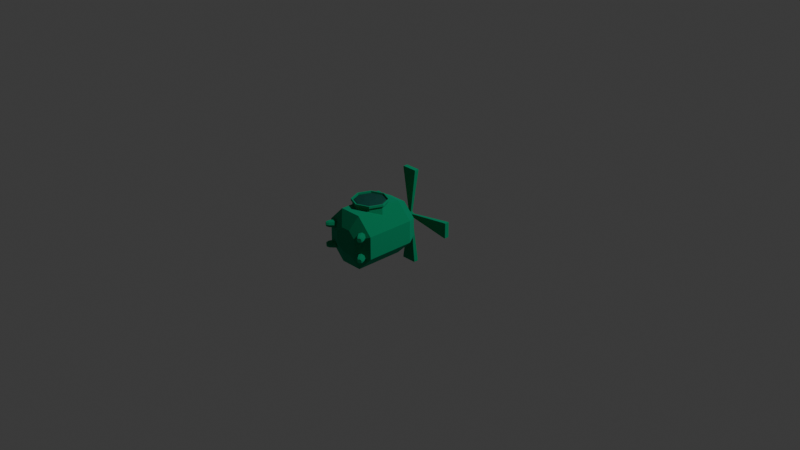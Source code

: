# Source: Insect1.blend  (saved by Blender 4.3.34; exported with 4.5.12 LTS)
import bpy
from mathutils import Matrix  # noqa: F401  (used for matrix-valued properties, if any)

bpy.ops.wm.read_factory_settings(use_empty=True)
scene = bpy.context.scene
scene.name = 'Scene'

# ---- collections
col_collection = bpy.data.collections.new('Collection'); scene.collection.children.link(col_collection)

# ---- materials (node trees are filled in below, after node groups)
mat_material_002 = bpy.data.materials.new('Material.002')
mat_material_003 = bpy.data.materials.new('Material.003')

# ---- material node trees
mat_material_002.use_nodes = True; mat_material_002.node_tree.nodes.clear()
_N = mat_material_002.node_tree.nodes; _L = mat_material_002.node_tree.links
n0 = _N.new('ShaderNodeBsdfPrincipled'); n0.name = 'Principled BSDF'; n0.location = (10, 300)
n0.inputs[0].default_value = (0.01318, 0.5475, 0.3043, 1.0)
n0.inputs[1].default_value = 1.0
n0.inputs[2].default_value = 1.0
n0.inputs[13].default_value = 0.0
n1 = _N.new('ShaderNodeOutputMaterial'); n1.name = 'Material Output'; n1.location = (300, 300)
_L.new(n0.outputs[0], n1.inputs[0])
n1.is_active_output = True
mat_material_003.use_nodes = True; mat_material_003.node_tree.nodes.clear()
_N = mat_material_003.node_tree.nodes; _L = mat_material_003.node_tree.links
n0 = _N.new('ShaderNodeBsdfPrincipled'); n0.name = 'Principled BSDF'; n0.location = (10, 300)
n0.inputs[0].default_value = (0.0, 0.07208, 0.05489, 1.0)
n1 = _N.new('ShaderNodeOutputMaterial'); n1.name = 'Material Output'; n1.location = (300, 300)
_L.new(n0.outputs[0], n1.inputs[0])
n1.is_active_output = True

# ---- world
world_world = bpy.data.worlds.new('World'); scene.world = world_world
world_world.use_nodes = True; world_world.node_tree.nodes.clear()
_N = world_world.node_tree.nodes; _L = world_world.node_tree.links
n0 = _N.new('ShaderNodeOutputWorld'); n0.name = 'World Output'; n0.location = (300, 300)
n1 = _N.new('ShaderNodeBackground'); n1.name = 'Background'; n1.location = (10, 300)
n1.inputs[0].default_value = (0.05088, 0.05088, 0.05088, 1.0)
_L.new(n1.outputs[0], n0.inputs[0])
n0.is_active_output = True
world_world.color = (0.05088, 0.05088, 0.05088)
world_world.sun_shadow_jitter_overblur = 0.0

# ---- cameras
cam_camera = bpy.data.cameras.new('Camera')
cam_camera.clip_end = 100.0
cam_camera.ortho_scale = 7.314

# ---- lights
light_light = bpy.data.lights.new('Light', 'POINT')
light_light.energy = 1000.0
light_light.shadow_soft_size = 0.1

# ---- meshes
me_cylinder = bpy.data.meshes.new('Cylinder')
me_cylinder.from_pydata([(-0.3827, 0.9239, -0.6631), (-0.3827, 0.9239, 1.0), (0.3827, 0.9239, -0.6631), (0.3827, 0.9239, 1.0), (0.9239, 0.3827, -0.6631), (0.9239, 0.3827, 1.0), (0.9239, -0.3827, -0.6631), (0.9239, -0.3827, 1.0), (0.3827, -0.9239, -0.6631), (0.3827, -0.9239, 1.0), (-0.3827, -0.9239, -0.6631), (-0.3827, -0.9239, 1.0), (-0.9239, -0.3827, -0.6631), (-0.9239, -0.3827, 1.0), (-0.9239, 0.3827, -0.6631), (-0.9239, 0.3827, 1.0), (-0.3827, 0.9239, -0.2298), (-0.3827, 0.9239, 0.5666), (0.3827, 0.9239, 0.5666), (0.3827, 0.9239, -0.2298), (0.9239, 0.3827, 0.5666), (0.9239, 0.3827, -0.2298), (0.9239, -0.3827, 0.5666), (0.9239, -0.3827, -0.2298), (0.3827, -0.9239, 0.5666), (0.3827, -0.9239, -0.2298), (-0.3827, -0.9239, 0.5666), (-0.3827, -0.9239, -0.2298), (-0.9239, -0.3827, 0.5666), (-0.9239, -0.3827, -0.2298), (-0.9239, 0.3827, 0.5666), (-0.9239, 0.3827, -0.2298), (0.312, 0.7533, 1.339), (-0.312, 0.7533, 1.339), (0.7533, 0.312, 1.339), (0.7533, -0.312, 1.339), (0.312, -0.7533, 1.339), (-0.312, -0.7533, 1.339), (-0.7533, -0.312, 1.339), (-0.7533, 0.312, 1.339), (-0.1713, 0.4136, -0.8709), (0.1713, 0.4136, -0.8709), (0.4136, 0.1713, -0.8709), (0.4136, -0.1713, -0.8709), (0.1713, -0.4136, -0.8709), (-0.1713, -0.4136, -0.8709), (-0.4136, -0.1713, -0.8709), (-0.4136, 0.1713, -0.8709), (0.05745, 0.1387, 1.513), (-0.05745, 0.1387, 1.513), (0.1387, 0.05745, 1.513), (0.1387, -0.05745, 1.513), (0.05745, -0.1387, 1.513), (-0.05745, -0.1387, 1.513), (-0.1387, -0.05745, 1.513), (-0.1387, 0.05745, 1.513), (-9.256e-08, -1.116, 0.729), (0.3964, -1.116, 0.5648), (-9.256e-08, -0.6561, 0.729), (-9.256e-08, -1.044, 0.729), (0.3964, -0.6561, 0.5648), (0.3964, -1.044, 0.5648), (0.5606, -0.6561, 0.1684), (0.5606, -1.044, 0.1684), (0.3964, -0.6561, -0.228), (0.3964, -1.044, -0.228), (-9.256e-08, -0.6561, -0.3921), (-9.256e-08, -1.044, -0.3921), (-0.3964, -0.6561, -0.228), (-0.3964, -1.044, -0.228), (-0.5606, -0.6561, 0.1684), (-0.5606, -1.044, 0.1684), (-0.3964, -0.6561, 0.5648), (-0.3964, -1.044, 0.5648), (0.5606, -1.116, 0.1684), (0.3964, -1.116, -0.228), (-9.256e-08, -1.116, -0.3921), (-0.3964, -1.116, -0.228), (-0.5606, -1.116, 0.1684), (-0.3964, -1.116, 0.5648), (-0.4278, -1.116, -0.2593), (-0.4278, -1.044, -0.2593), (-9.347e-08, -1.116, -0.4365), (-9.347e-08, -1.044, -0.4365), (-9.347e-08, -1.116, 0.7734), (-0.4278, -1.116, 0.5962), (-0.605, -1.116, 0.1684), (0.4278, -1.044, 0.5962), (-9.347e-08, -1.044, 0.7734), (-0.4278, -1.044, 0.5962), (0.605, -1.044, 0.1684), (-0.605, -1.044, 0.1684), (0.4278, -1.044, -0.2593), (0.4278, -1.116, -0.2593), (0.605, -1.116, 0.1684), (0.4278, -1.116, 0.5962), (0.7828, -0.2686, -0.9946), (0.5815, -0.2431, -0.6813), (0.8273, -0.2904, -0.9664), (0.6412, -0.2724, -0.6434), (0.8457, -0.3431, -0.9547), (0.6659, -0.3431, -0.6277), (0.8273, -0.3958, -0.9664), (0.6412, -0.4138, -0.6434), (0.7828, -0.4176, -0.9946), (0.5815, -0.4431, -0.6813), (0.7383, -0.3958, -1.023), (0.5217, -0.4138, -0.7191), (0.7199, -0.3431, -1.035), (0.497, -0.3431, -0.7348), (0.7383, -0.2904, -1.023), (0.5217, -0.2724, -0.7191), (0.7429, -0.2315, -0.9318), (0.631, -0.2045, -0.7593), (0.7137, -0.2451, -0.7068), (0.8095, -0.2642, -0.8896), (0.748, -0.3431, -0.685), (0.8371, -0.3431, -0.8721), (0.7137, -0.4411, -0.7068), (0.8095, -0.422, -0.8896), (0.631, -0.4817, -0.7593), (0.7429, -0.4546, -0.9318), (0.5482, -0.4411, -0.8118), (0.6763, -0.422, -0.9741), (0.5139, -0.3431, -0.8335), (0.6487, -0.3431, -0.9916), (0.5482, -0.2451, -0.8118), (0.6763, -0.2642, -0.9741), (0.516, -0.2431, -0.5781), (0.5757, -0.2724, -0.5402), (0.6005, -0.3431, -0.5246), (0.5757, -0.4138, -0.5402), (0.516, -0.4431, -0.5781), (0.4563, -0.4138, -0.616), (0.4316, -0.3431, -0.6317), (0.4563, -0.2724, -0.616), (0.7737, 0.4457, -0.9997), (0.5733, 0.4642, -0.6889), (0.8186, 0.4256, -0.9717), (0.6335, 0.4372, -0.6513), (0.8386, 0.374, -0.9601), (0.6604, 0.3679, -0.6357), (0.8221, 0.3212, -0.9717), (0.6383, 0.297, -0.6513), (0.7788, 0.2981, -0.9997), (0.5801, 0.2659, -0.6889), (0.734, 0.3182, -1.028), (0.5199, 0.2929, -0.7264), (0.7139, 0.3697, -1.039), (0.493, 0.3622, -0.742), (0.7304, 0.4226, -1.028), (0.5151, 0.4331, -0.7264), (0.733, 0.4811, -0.9374), (0.6211, 0.5041, -0.7662), (0.7045, 0.4667, -0.7142), (0.8001, 0.451, -0.8955), (0.7418, 0.3707, -0.6926), (0.8301, 0.3737, -0.8781), (0.7111, 0.2724, -0.7142), (0.8055, 0.2946, -0.8955), (0.6305, 0.2293, -0.7662), (0.7406, 0.26, -0.9374), (0.5471, 0.2668, -0.8183), (0.6734, 0.2901, -0.9793), (0.5098, 0.3627, -0.8399), (0.6434, 0.3673, -0.9967), (0.5404, 0.4611, -0.8183), (0.6681, 0.4465, -0.9793), (0.5085, 0.4619, -0.5866), (0.5686, 0.4349, -0.549), (0.5956, 0.3657, -0.5335), (0.5735, 0.2948, -0.549), (0.5153, 0.2637, -0.5866), (0.4551, 0.2907, -0.6242), (0.4282, 0.36, -0.6397), (0.4503, 0.4309, -0.6242), (-0.7829, 0.2935, -0.9997), (-0.5832, 0.2682, -0.6889), (-0.827, 0.3152, -0.9717), (-0.6425, 0.2973, -0.6513), (-0.8453, 0.3674, -0.9601), (-0.667, 0.3674, -0.6357), (-0.827, 0.4196, -0.9717), (-0.6425, 0.4375, -0.6513), (-0.7829, 0.4413, -0.9997), (-0.5832, 0.4666, -0.6889), (-0.7388, 0.4196, -1.028), (-0.524, 0.4375, -0.7264), (-0.7205, 0.3674, -1.039), (-0.4995, 0.3674, -0.742), (-0.7388, 0.3152, -1.028), (-0.524, 0.2973, -0.7264), (-0.7434, 0.2568, -0.9374), (-0.6323, 0.2299, -0.7662), (-0.7144, 0.2702, -0.7142), (-0.8095, 0.2892, -0.8955), (-0.7484, 0.3674, -0.6926), (-0.8368, 0.3674, -0.8781), (-0.7144, 0.4646, -0.7142), (-0.8095, 0.4456, -0.8955), (-0.6323, 0.5049, -0.7662), (-0.7434, 0.478, -0.9374), (-0.5503, 0.4646, -0.8183), (-0.6773, 0.4456, -0.9793), (-0.5163, 0.3674, -0.8399), (-0.65, 0.3674, -0.9967), (-0.5503, 0.2702, -0.8183), (-0.6773, 0.2892, -0.9793), (-0.5184, 0.2682, -0.5866), (-0.5776, 0.2973, -0.549), (-0.6021, 0.3674, -0.5335), (-0.5776, 0.4375, -0.549), (-0.5184, 0.4666, -0.5866), (-0.4591, 0.4375, -0.6242), (-0.4346, 0.3674, -0.6397), (-0.4591, 0.2973, -0.6242), (-0.7868, -0.422, -0.9946), (-0.5847, -0.4406, -0.6813), (-0.832, -0.4018, -0.9664), (-0.6454, -0.4134, -0.6434), (-0.8522, -0.3498, -0.9547), (-0.6725, -0.3436, -0.6277), (-0.8356, -0.2965, -0.9664), (-0.6502, -0.2721, -0.6434), (-0.7919, -0.2732, -0.9946), (-0.5916, -0.2408, -0.6813), (-0.7467, -0.2934, -1.023), (-0.5309, -0.268, -0.7191), (-0.7265, -0.3454, -1.035), (-0.5038, -0.3378, -0.7348), (-0.7431, -0.3987, -1.023), (-0.5261, -0.4093, -0.7191), (-0.7457, -0.4577, -0.9318), (-0.6329, -0.4809, -0.7593), (-0.717, -0.4432, -0.7068), (-0.8134, -0.4274, -0.8896), (-0.7546, -0.3464, -0.685), (-0.8437, -0.3495, -0.8721), (-0.7237, -0.2473, -0.7068), (-0.8188, -0.2697, -0.8896), (-0.6424, -0.2039, -0.7593), (-0.7534, -0.2347, -0.9318), (-0.5583, -0.2416, -0.8118), (-0.6857, -0.2651, -0.9741), (-0.5207, -0.3384, -0.8335), (-0.6554, -0.343, -0.9916), (-0.5516, -0.4375, -0.8118), (-0.6803, -0.4228, -0.9741), (-0.5193, -0.4384, -0.5781), (-0.58, -0.4112, -0.5402), (-0.6072, -0.3414, -0.5246), (-0.5849, -0.2698, -0.5402), (-0.5262, -0.2385, -0.5781), (-0.4655, -0.2657, -0.616), (-0.4384, -0.3356, -0.6317), (-0.4607, -0.4071, -0.616), (0.2006, 0.4842, 1.513), (-0.2006, 0.4842, 1.513), (0.4842, 0.2006, 1.513), (0.4842, -0.2006, 1.513), (0.2006, -0.4842, 1.513), (-0.2006, -0.4842, 1.513), (-0.4842, -0.2006, 1.513), (-0.4842, 0.2006, 1.513), (0.08788, 0.0364, 1.636), (0.08788, -0.0364, 1.636), (-0.0364, 0.08788, 1.636), (0.0364, 0.08788, 1.636), (-0.08788, 0.0364, 1.636), (-0.0364, -0.08788, 1.636), (-0.08788, -0.0364, 1.636), (0.0364, -0.08788, 1.636), (0.08788, 0.0364, 1.798), (-0.0364, 0.08788, 1.798), (-0.08788, 0.0364, 1.798), (-0.0364, -0.08788, 1.798), (0.08788, -0.0364, 1.798), (0.0364, 0.08788, 1.798), (-0.08788, -0.0364, 1.798), (0.0364, -0.08788, 1.798), (-9.177e-08, -1.046, 0.729), (-0.3964, -1.046, 0.5648), (-0.5606, -1.046, 0.1684), (-0.3964, -1.046, -0.228), (-9.177e-08, -1.046, -0.3921), (0.3964, -1.046, -0.228), (0.5606, -1.046, 0.1684), (0.3964, -1.046, 0.5648), (-9.127e-08, -1.088, 0.6515), (-0.3415, -1.088, 0.51), (-0.483, -1.088, 0.1684), (-0.3415, -1.088, -0.1731), (-9.127e-08, -1.088, -0.3146), (0.3415, -1.088, -0.1731), (0.483, -1.088, 0.1684), (0.3415, -1.088, 0.51), (-8.945e-08, -1.129, 0.3685), (-0.1415, -1.129, 0.3099), (-0.2001, -1.129, 0.1684), (-0.1415, -1.129, 0.02694), (-8.945e-08, -1.129, -0.03167), (0.1415, -1.129, 0.02694), (0.2001, -1.129, 0.1684), (0.1415, -1.129, 0.3099)], [], [(17, 1, 3, 18), (18, 3, 5, 20), (20, 5, 7, 22), (22, 7, 9, 24), (24, 9, 11, 26), (26, 11, 13, 28), (7, 5, 34, 35), (28, 13, 15, 30), (30, 15, 1, 17), (12, 14, 47, 46), (14, 31, 16, 0), (31, 30, 17, 16), (12, 29, 31, 14), (29, 28, 30, 31), (10, 27, 29, 12), (27, 26, 28, 29), (8, 25, 27, 10), (25, 24, 26, 27), (6, 23, 25, 8), (23, 22, 24, 25), (4, 21, 23, 6), (21, 20, 22, 23), (2, 19, 21, 4), (19, 18, 20, 21), (0, 16, 19, 2), (16, 17, 18, 19), (35, 34, 258, 259), (13, 11, 37, 38), (9, 7, 35, 36), (15, 13, 38, 39), (5, 3, 32, 34), (11, 9, 36, 37), (1, 15, 39, 33), (3, 1, 33, 32), (40, 41, 42, 43, 44, 45, 46, 47), (2, 4, 42, 41), (8, 10, 45, 44), (14, 0, 40, 47), (0, 2, 41, 40), (4, 6, 43, 42), (10, 12, 46, 45), (6, 8, 44, 43), (32, 33, 257, 256), (33, 39, 263, 257), (38, 37, 261, 262), (36, 35, 259, 260), (34, 32, 256, 258), (39, 38, 262, 263), (37, 36, 260, 261), (73, 71, 91, 89), (58, 59, 61, 60), (67, 65, 92, 83), (60, 61, 63, 62), (56, 57, 95, 84), (62, 63, 65, 64), (75, 76, 82, 93), (64, 65, 67, 66), (61, 59, 88, 87), (66, 67, 69, 68), (78, 79, 85, 86), (68, 69, 71, 70), (69, 67, 83, 81), (70, 71, 73, 72), (63, 61, 87, 90), (72, 73, 59, 58), (58, 60, 62, 64, 66, 68, 70, 72), (90, 87, 95, 94), (81, 83, 82, 80), (88, 89, 85, 84), (83, 92, 93, 82), (89, 91, 86, 85), (92, 90, 94, 93), (87, 88, 84, 95), (91, 81, 80, 86), (76, 77, 80, 82), (57, 74, 94, 95), (65, 63, 90, 92), (71, 69, 81, 91), (59, 73, 89, 88), (77, 78, 86, 80), (74, 75, 93, 94), (79, 56, 84, 85), (57, 56, 280, 287), (77, 76, 284, 283), (79, 78, 282, 281), (74, 57, 287, 286), (78, 77, 283, 282), (56, 79, 281, 280), (75, 74, 286, 285), (76, 75, 285, 284), (113, 97, 99, 114), (114, 99, 101, 116), (116, 101, 103, 118), (118, 103, 105, 120), (120, 105, 107, 122), (122, 107, 109, 124), (105, 103, 131, 132), (124, 109, 111, 126), (126, 111, 97, 113), (96, 98, 100, 102, 104, 106, 108, 110), (110, 127, 112, 96), (127, 126, 113, 112), (108, 125, 127, 110), (125, 124, 126, 127), (106, 123, 125, 108), (123, 122, 124, 125), (104, 121, 123, 106), (121, 120, 122, 123), (102, 119, 121, 104), (119, 118, 120, 121), (100, 117, 119, 102), (117, 116, 118, 119), (98, 115, 117, 100), (115, 114, 116, 117), (96, 112, 115, 98), (112, 113, 114, 115), (129, 128, 135, 134, 133, 132, 131, 130), (111, 109, 134, 135), (101, 99, 129, 130), (107, 105, 132, 133), (97, 111, 135, 128), (99, 97, 128, 129), (103, 101, 130, 131), (109, 107, 133, 134), (153, 137, 139, 154), (154, 139, 141, 156), (156, 141, 143, 158), (158, 143, 145, 160), (160, 145, 147, 162), (162, 147, 149, 164), (145, 143, 171, 172), (164, 149, 151, 166), (166, 151, 137, 153), (136, 138, 140, 142, 144, 146, 148, 150), (150, 167, 152, 136), (167, 166, 153, 152), (148, 165, 167, 150), (165, 164, 166, 167), (146, 163, 165, 148), (163, 162, 164, 165), (144, 161, 163, 146), (161, 160, 162, 163), (142, 159, 161, 144), (159, 158, 160, 161), (140, 157, 159, 142), (157, 156, 158, 159), (138, 155, 157, 140), (155, 154, 156, 157), (136, 152, 155, 138), (152, 153, 154, 155), (169, 168, 175, 174, 173, 172, 171, 170), (151, 149, 174, 175), (141, 139, 169, 170), (147, 145, 172, 173), (137, 151, 175, 168), (139, 137, 168, 169), (143, 141, 170, 171), (149, 147, 173, 174), (193, 177, 179, 194), (194, 179, 181, 196), (196, 181, 183, 198), (198, 183, 185, 200), (200, 185, 187, 202), (202, 187, 189, 204), (185, 183, 211, 212), (204, 189, 191, 206), (206, 191, 177, 193), (176, 178, 180, 182, 184, 186, 188, 190), (190, 207, 192, 176), (207, 206, 193, 192), (188, 205, 207, 190), (205, 204, 206, 207), (186, 203, 205, 188), (203, 202, 204, 205), (184, 201, 203, 186), (201, 200, 202, 203), (182, 199, 201, 184), (199, 198, 200, 201), (180, 197, 199, 182), (197, 196, 198, 199), (178, 195, 197, 180), (195, 194, 196, 197), (176, 192, 195, 178), (192, 193, 194, 195), (209, 208, 215, 214, 213, 212, 211, 210), (191, 189, 214, 215), (181, 179, 209, 210), (187, 185, 212, 213), (177, 191, 215, 208), (179, 177, 208, 209), (183, 181, 210, 211), (189, 187, 213, 214), (233, 217, 219, 234), (234, 219, 221, 236), (236, 221, 223, 238), (238, 223, 225, 240), (240, 225, 227, 242), (242, 227, 229, 244), (225, 223, 251, 252), (244, 229, 231, 246), (246, 231, 217, 233), (216, 218, 220, 222, 224, 226, 228, 230), (230, 247, 232, 216), (247, 246, 233, 232), (228, 245, 247, 230), (245, 244, 246, 247), (226, 243, 245, 228), (243, 242, 244, 245), (224, 241, 243, 226), (241, 240, 242, 243), (222, 239, 241, 224), (239, 238, 240, 241), (220, 237, 239, 222), (237, 236, 238, 239), (218, 235, 237, 220), (235, 234, 236, 237), (216, 232, 235, 218), (232, 233, 234, 235), (249, 248, 255, 254, 253, 252, 251, 250), (231, 229, 254, 255), (221, 219, 249, 250), (227, 225, 252, 253), (217, 231, 255, 248), (219, 217, 248, 249), (223, 221, 250, 251), (229, 227, 253, 254), (49, 48, 256, 257), (48, 50, 258, 256), (50, 51, 259, 258), (51, 52, 260, 259), (52, 53, 261, 260), (53, 54, 262, 261), (54, 55, 263, 262), (55, 49, 257, 263), (53, 52, 271, 269), (55, 54, 270, 268), (50, 48, 267, 264), (52, 51, 265, 271), (54, 53, 269, 270), (49, 55, 268, 266), (48, 49, 266, 267), (51, 50, 264, 265), (269, 271, 279, 275), (268, 270, 278, 274), (264, 267, 277, 272), (271, 265, 276, 279), (270, 269, 275, 278), (266, 268, 274, 273), (267, 266, 273, 277), (265, 264, 272, 276), (282, 283, 291, 290), (292, 293, 301, 300), (286, 287, 295, 294), (281, 282, 290, 289), (283, 284, 292, 291), (287, 280, 288, 295), (284, 285, 293, 292), (285, 286, 294, 293), (280, 281, 289, 288), (303, 296, 297, 298, 299, 300, 301, 302), (290, 291, 299, 298), (288, 289, 297, 296), (295, 288, 296, 303), (293, 294, 302, 301), (291, 292, 300, 299), (289, 290, 298, 297), (294, 295, 303, 302)])
me_cylinder.polygons.foreach_set('material_index', [0, 0, 0, 0, 0, 0, 0, 0, 0, 0, 0, 0, 0, 0, 0, 0, 0, 0, 0, 0, 0, 0, 0, 0, 0, 0, 0, 0, 0, 0, 0, 0, 0, 0, 0, 0, 0, 0, 0, 0, 0, 0, 0, 0, 0, 0, 0, 0, 0, 0, 0, 0, 0, 0, 0, 0, 0, 0, 0, 0, 0, 0, 0, 0, 0, 0, 0, 0, 0, 0, 0, 0, 0, 0, 0, 0, 0, 0, 0, 0, 0, 0, 0, 0, 0, 0, 0, 0, 0, 0, 0, 0, 0, 0, 0, 0, 0, 0, 0, 0, 0, 0, 0, 0, 0, 0, 0, 0, 0, 0, 0, 0, 0, 0, 0, 0, 0, 0, 0, 0, 0, 0, 0, 0, 0, 0, 0, 0, 0, 0, 0, 0, 0, 0, 0, 0, 0, 0, 0, 0, 0, 0, 0, 0, 0, 0, 0, 0, 0, 0, 0, 0, 0, 0, 0, 0, 0, 0, 0, 0, 0, 0, 0, 0, 0, 0, 0, 0, 0, 0, 0, 0, 0, 0, 0, 0, 0, 0, 0, 0, 0, 0, 0, 0, 0, 0, 0, 0, 0, 0, 0, 0, 0, 0, 0, 0, 0, 0, 0, 0, 0, 0, 0, 0, 0, 0, 0, 0, 0, 0, 0, 0, 0, 0, 0, 0, 0, 0, 0, 0, 0, 0, 0, 0, 0, 0, 0, 0, 0, 0, 0, 0, 0, 0, 0, 0, 0, 0, 0, 0, 0, 0, 0, 0, 0, 0, 0, 0, 0, 0, 1, 1, 1, 1, 1, 1, 1, 1, 1, 1, 1, 1, 1, 1, 1, 1, 1])
_uv = me_cylinder.uv_layers.new(name='UVMap')
_uv.uv.foreach_set('vector', [0.5764, 0.3607, 0.5764, 0.315, 0.657, 0.315, 0.657, 0.3607, 0.657, 0.3607, 0.657, 0.315, 0.7143, 0.3145, 0.7143, 0.3602, 0.4001, 0.1164, 0.4002, 0.07278, 0.4809, 0.07278, 0.4808, 0.1164, 0.01947, 0.4239, 0.01947, 0.3783, 0.07634, 0.3786, 0.07634, 0.4243, 0.07634, 0.4243, 0.07634, 0.3786, 0.157, 0.3786, 0.157, 0.4243, 0.157, 0.4243, 0.157, 0.3786, 0.2142, 0.3783, 0.2142, 0.4239, 0.4809, 0.07278, 0.4002, 0.07278, 0.4076, 0.03328, 0.4734, 0.03328, 0.399, 0.364, 0.399, 0.3184, 0.4797, 0.3184, 0.4797, 0.364, 0.4797, 0.364, 0.4797, 0.3184, 0.5374, 0.3153, 0.5374, 0.3609, 0.3427, 0.67, 0.3427, 0.5893, 0.3852, 0.6117, 0.3852, 0.6479, 0.4797, 0.4934, 0.4797, 0.4478, 0.5374, 0.4447, 0.5374, 0.4903, 0.4797, 0.4478, 0.4797, 0.364, 0.5374, 0.3609, 0.5374, 0.4447, 0.399, 0.4934, 0.399, 0.4478, 0.4797, 0.4478, 0.4797, 0.4934, 0.399, 0.4478, 0.399, 0.364, 0.4797, 0.364, 0.4797, 0.4478, 0.157, 0.5539, 0.157, 0.5082, 0.2142, 0.5079, 0.2142, 0.5535, 0.157, 0.5082, 0.157, 0.4243, 0.2142, 0.4239, 0.2142, 0.5079, 0.07634, 0.5539, 0.07634, 0.5082, 0.157, 0.5082, 0.157, 0.5539, 0.07634, 0.5082, 0.07634, 0.4243, 0.157, 0.4243, 0.157, 0.5082, 0.01947, 0.5535, 0.01947, 0.5078, 0.07634, 0.5082, 0.07634, 0.5539, 0.01947, 0.5078, 0.01947, 0.4239, 0.07634, 0.4243, 0.07634, 0.5082, 0.3998, 0.2401, 0.3999, 0.1965, 0.4805, 0.1965, 0.4804, 0.2401, 0.3999, 0.1965, 0.4001, 0.1164, 0.4808, 0.1164, 0.4805, 0.1965, 0.657, 0.4903, 0.657, 0.4446, 0.7143, 0.4441, 0.7143, 0.4898, 0.657, 0.4446, 0.657, 0.3607, 0.7143, 0.3602, 0.7143, 0.4441, 0.5764, 0.4902, 0.5764, 0.4446, 0.657, 0.4446, 0.657, 0.4903, 0.5764, 0.4446, 0.5764, 0.3607, 0.657, 0.3607, 0.657, 0.4446, 0.676, 0.6911, 0.6103, 0.6911, 0.622, 0.6628, 0.6643, 0.6628, 0.399, 0.3184, 0.3427, 0.3152, 0.3608, 0.2791, 0.4067, 0.2817, 0.5374, 0.05584, 0.4809, 0.07278, 0.4734, 0.03328, 0.5195, 0.01947, 0.4797, 0.3184, 0.399, 0.3184, 0.4067, 0.2817, 0.4724, 0.2817, 0.4002, 0.07278, 0.3427, 0.05584, 0.3607, 0.01947, 0.4076, 0.03328, 0.157, 0.3786, 0.07634, 0.3786, 0.08384, 0.3427, 0.1496, 0.3427, 0.5374, 0.3153, 0.4797, 0.3184, 0.4724, 0.2817, 0.5195, 0.2792, 0.657, 0.315, 0.5764, 0.315, 0.5839, 0.2791, 0.6496, 0.2791, 0.4091, 0.5863, 0.4429, 0.5863, 0.4668, 0.6119, 0.4668, 0.648, 0.4429, 0.6735, 0.4091, 0.6734, 0.3852, 0.6479, 0.3852, 0.6117, 0.4715, 0.5325, 0.5248, 0.5896, 0.4668, 0.6119, 0.4429, 0.5863, 0.4715, 0.7272, 0.396, 0.7271, 0.4091, 0.6734, 0.4429, 0.6735, 0.3427, 0.5893, 0.396, 0.5324, 0.4091, 0.5863, 0.3852, 0.6117, 0.396, 0.5324, 0.4715, 0.5325, 0.4429, 0.5863, 0.4091, 0.5863, 0.5248, 0.5896, 0.5248, 0.6702, 0.4668, 0.648, 0.4668, 0.6119, 0.396, 0.7271, 0.3427, 0.67, 0.3852, 0.6479, 0.4091, 0.6734, 0.5248, 0.6702, 0.4715, 0.7272, 0.4429, 0.6735, 0.4668, 0.648, 0.5638, 0.6446, 0.5638, 0.5789, 0.5921, 0.5906, 0.5921, 0.6329, 0.5638, 0.5789, 0.6103, 0.5324, 0.622, 0.5607, 0.5921, 0.5906, 0.676, 0.5324, 0.7225, 0.5789, 0.6942, 0.5906, 0.6643, 0.5607, 0.7225, 0.6446, 0.676, 0.6911, 0.6643, 0.6628, 0.6942, 0.6329, 0.6103, 0.6911, 0.5638, 0.6446, 0.5921, 0.6329, 0.622, 0.6628, 0.6103, 0.5324, 0.676, 0.5324, 0.6643, 0.5607, 0.622, 0.5607, 0.7225, 0.5789, 0.7225, 0.6446, 0.6942, 0.6329, 0.6942, 0.5906, 0.101, 0.5971, 0.05576, 0.5971, 0.05397, 0.5928, 0.1028, 0.5928, 0.06037, 0.7913, 0.01947, 0.7913, 0.01947, 0.7495, 0.06037, 0.7495, 0.02379, 0.6743, 0.05576, 0.7063, 0.05397, 0.7106, 0.01947, 0.6761, 0.3427, 0.7663, 0.3836, 0.7661, 0.3838, 0.8112, 0.3429, 0.8113, 0.6898, 0.05576, 0.6579, 0.02379, 0.6597, 0.01947, 0.6942, 0.05397, 0.3429, 0.8113, 0.3838, 0.8112, 0.3836, 0.8459, 0.3427, 0.846, 0.5807, 0.05576, 0.5807, 0.101, 0.5764, 0.1028, 0.5764, 0.05397, 0.4227, 0.7662, 0.4636, 0.7661, 0.4637, 0.8113, 0.4228, 0.8114, 0.1329, 0.6743, 0.1329, 0.6291, 0.1373, 0.6273, 0.1373, 0.6761, 0.4228, 0.8114, 0.4637, 0.8113, 0.4636, 0.8443, 0.4227, 0.8443, 0.6579, 0.1329, 0.6898, 0.101, 0.6942, 0.1028, 0.6597, 0.1373, 0.273, 0.8243, 0.2321, 0.8243, 0.2319, 0.7835, 0.2728, 0.7836, 0.02379, 0.6291, 0.02379, 0.6743, 0.01947, 0.6761, 0.01947, 0.6273, 0.2728, 0.7836, 0.2319, 0.7835, 0.2321, 0.7409, 0.273, 0.7409, 0.101, 0.7063, 0.1329, 0.6743, 0.1373, 0.6761, 0.1028, 0.7106, 0.06037, 0.8331, 0.01947, 0.8331, 0.01947, 0.7913, 0.06037, 0.7913, 0.2854, 0.6248, 0.2854, 0.67, 0.2534, 0.7019, 0.2082, 0.7019, 0.1762, 0.67, 0.1762, 0.6248, 0.2082, 0.5928, 0.2534, 0.5928, 0.8557, 0.7987, 0.8555, 0.7501, 0.8631, 0.7501, 0.8633, 0.7987, 0.9022, 0.8344, 0.9023, 0.7989, 0.9099, 0.7989, 0.9098, 0.8344, 0.5102, 0.8112, 0.5102, 0.8563, 0.5026, 0.8563, 0.5026, 0.8112, 0.9023, 0.7989, 0.9022, 0.7501, 0.9098, 0.7501, 0.9099, 0.7989, 0.1071, 0.7495, 0.1069, 0.7956, 0.0993, 0.7956, 0.09954, 0.7495, 0.8555, 0.8362, 0.8557, 0.7987, 0.8633, 0.7987, 0.8631, 0.8362, 0.5102, 0.7661, 0.5102, 0.8112, 0.5026, 0.8112, 0.5026, 0.7661, 0.1069, 0.7956, 0.1071, 0.8395, 0.09954, 0.8395, 0.0993, 0.7956, 0.5807, 0.101, 0.6127, 0.1329, 0.6109, 0.1373, 0.5764, 0.1028, 0.6579, 0.02379, 0.6127, 0.02379, 0.6109, 0.01947, 0.6597, 0.01947, 0.05576, 0.7063, 0.101, 0.7063, 0.1028, 0.7106, 0.05397, 0.7106, 0.05576, 0.5971, 0.02379, 0.6291, 0.01947, 0.6273, 0.05397, 0.5928, 0.1329, 0.6291, 0.101, 0.5971, 0.1028, 0.5928, 0.1373, 0.6273, 0.6127, 0.1329, 0.6579, 0.1329, 0.6597, 0.1373, 0.6109, 0.1373, 0.6127, 0.02379, 0.5807, 0.05576, 0.5764, 0.05397, 0.6109, 0.01947, 0.6898, 0.101, 0.6898, 0.05576, 0.6942, 0.05397, 0.6942, 0.1028, 0.6579, 0.02379, 0.6898, 0.05576, 0.6898, 0.05576, 0.6579, 0.02379, 0.6127, 0.1329, 0.5807, 0.101, 0.5807, 0.101, 0.6127, 0.1329, 0.6898, 0.101, 0.6579, 0.1329, 0.6579, 0.1329, 0.6898, 0.101, 0.6127, 0.02379, 0.6579, 0.02379, 0.6579, 0.02379, 0.6127, 0.02379, 0.6579, 0.1329, 0.6127, 0.1329, 0.6127, 0.1329, 0.6579, 0.1329, 0.6898, 0.05576, 0.6898, 0.101, 0.6898, 0.101, 0.6898, 0.05576, 0.5807, 0.05576, 0.6127, 0.02379, 0.6127, 0.02379, 0.5807, 0.05576, 0.5807, 0.101, 0.5807, 0.05576, 0.5807, 0.05576, 0.5807, 0.101, 0.2422, 0.8859, 0.2422, 0.8761, 0.2497, 0.8761, 0.2525, 0.8859, 0.2395, 0.975, 0.2319, 0.9721, 0.2345, 0.9646, 0.2432, 0.9646, 0.2432, 0.9646, 0.2345, 0.9646, 0.2319, 0.9572, 0.2395, 0.9543, 0.6359, 0.1988, 0.6388, 0.1891, 0.6463, 0.1891, 0.6463, 0.1989, 0.6463, 0.1989, 0.6463, 0.1891, 0.6537, 0.1891, 0.6566, 0.1988, 0.5026, 0.9153, 0.5055, 0.9057, 0.5129, 0.9075, 0.5129, 0.9178, 0.6463, 0.1891, 0.6388, 0.1891, 0.6388, 0.1762, 0.6463, 0.1762, 0.5129, 0.9178, 0.5129, 0.9075, 0.5204, 0.9057, 0.5233, 0.9153, 0.2319, 0.8859, 0.2348, 0.8761, 0.2422, 0.8761, 0.2422, 0.8859, 0.5638, 0.9558, 0.5658, 0.9503, 0.5712, 0.9478, 0.5769, 0.9498, 0.5794, 0.9551, 0.5774, 0.9606, 0.572, 0.9631, 0.5663, 0.9612, 0.2369, 0.9154, 0.2341, 0.9076, 0.2424, 0.9076, 0.2425, 0.9154, 0.2341, 0.9076, 0.2319, 0.8859, 0.2422, 0.8859, 0.2424, 0.9076, 0.572, 0.9631, 0.5722, 0.9685, 0.5638, 0.9656, 0.5663, 0.9612, 0.5131, 0.9336, 0.5129, 0.9178, 0.5233, 0.9153, 0.5214, 0.9316, 0.5774, 0.9606, 0.5804, 0.9648, 0.5722, 0.9685, 0.572, 0.9631, 0.5048, 0.9316, 0.5026, 0.9153, 0.5129, 0.9178, 0.5131, 0.9336, 0.646, 0.2283, 0.646, 0.2205, 0.6544, 0.2205, 0.6516, 0.2283, 0.646, 0.2205, 0.6463, 0.1989, 0.6566, 0.1988, 0.6544, 0.2205, 0.6405, 0.2283, 0.6377, 0.2205, 0.646, 0.2205, 0.646, 0.2283, 0.6377, 0.2205, 0.6359, 0.1988, 0.6463, 0.1989, 0.646, 0.2205, 0.9147, 0.4906, 0.9147, 0.482, 0.923, 0.4829, 0.9202, 0.4912, 0.9147, 0.482, 0.9147, 0.4604, 0.925, 0.4615, 0.923, 0.4829, 0.9091, 0.4912, 0.9064, 0.4829, 0.9147, 0.482, 0.9147, 0.4906, 0.9064, 0.4829, 0.9043, 0.4615, 0.9147, 0.4604, 0.9147, 0.482, 0.2425, 0.9154, 0.2424, 0.9076, 0.2508, 0.9076, 0.248, 0.9154, 0.2424, 0.9076, 0.2422, 0.8859, 0.2525, 0.8859, 0.2508, 0.9076, 0.7499, 0.2346, 0.745, 0.2396, 0.738, 0.2388, 0.7331, 0.2326, 0.7331, 0.2247, 0.738, 0.2197, 0.745, 0.2205, 0.7499, 0.2267, 0.5204, 0.9057, 0.5129, 0.9075, 0.5128, 0.897, 0.5203, 0.8952, 0.9764, 0.4678, 0.9771, 0.4753, 0.9647, 0.4753, 0.9639, 0.4678, 0.6537, 0.1891, 0.6463, 0.1891, 0.6463, 0.1762, 0.6537, 0.1762, 0.2422, 0.8761, 0.2348, 0.8761, 0.2348, 0.8633, 0.2422, 0.8633, 0.2497, 0.8761, 0.2422, 0.8761, 0.2422, 0.8633, 0.2497, 0.8633, 0.9772, 0.4604, 0.9764, 0.4678, 0.9639, 0.4678, 0.9648, 0.4604, 0.5129, 0.9075, 0.5055, 0.9057, 0.5054, 0.8952, 0.5128, 0.897, 0.9144, 0.3014, 0.9146, 0.2918, 0.9221, 0.2919, 0.9248, 0.3015, 0.9713, 0.2996, 0.9637, 0.2967, 0.9663, 0.2893, 0.9749, 0.2893, 0.9749, 0.2893, 0.9663, 0.2893, 0.9637, 0.2819, 0.9713, 0.2791, 0.8428, 0.8976, 0.8458, 0.8879, 0.8531, 0.888, 0.853, 0.8977, 0.853, 0.8977, 0.8531, 0.888, 0.8605, 0.8879, 0.8633, 0.8976, 0.9213, 0.1335, 0.924, 0.1239, 0.9312, 0.1257, 0.9313, 0.1359, 0.8531, 0.888, 0.8458, 0.8879, 0.8457, 0.8751, 0.853, 0.8752, 0.9313, 0.1359, 0.9312, 0.1257, 0.9387, 0.1239, 0.9417, 0.1335, 0.9043, 0.3015, 0.9073, 0.2919, 0.9146, 0.2918, 0.9144, 0.3014, 0.4236, 0.9599, 0.4262, 0.9547, 0.4318, 0.9527, 0.4372, 0.9553, 0.4392, 0.9608, 0.4366, 0.966, 0.431, 0.968, 0.4256, 0.9654, 0.9095, 0.3308, 0.9066, 0.323, 0.9147, 0.323, 0.9149, 0.3308, 0.9066, 0.323, 0.9043, 0.3015, 0.9144, 0.3014, 0.9147, 0.323, 0.431, 0.968, 0.4308, 0.9733, 0.4227, 0.9696, 0.4256, 0.9654, 0.932, 0.1516, 0.9313, 0.1359, 0.9417, 0.1335, 0.9404, 0.1497, 0.4366, 0.966, 0.4392, 0.9704, 0.4308, 0.9733, 0.431, 0.968, 0.9239, 0.1497, 0.9213, 0.1335, 0.9313, 0.1359, 0.932, 0.1516, 0.8529, 0.9268, 0.8528, 0.9191, 0.8612, 0.9191, 0.8585, 0.9268, 0.8528, 0.9191, 0.853, 0.8977, 0.8633, 0.8976, 0.8612, 0.9191, 0.8475, 0.9268, 0.8447, 0.9191, 0.8528, 0.9191, 0.8529, 0.9268, 0.8447, 0.9191, 0.8428, 0.8976, 0.853, 0.8977, 0.8528, 0.9191, 0.6309, 0.9631, 0.6309, 0.9546, 0.6392, 0.9555, 0.6365, 0.9637, 0.6309, 0.9546, 0.631, 0.9332, 0.6413, 0.9343, 0.6392, 0.9555, 0.6255, 0.9637, 0.6227, 0.9555, 0.6309, 0.9546, 0.6309, 0.9631, 0.6227, 0.9555, 0.6208, 0.9343, 0.631, 0.9332, 0.6309, 0.9546, 0.9149, 0.3308, 0.9147, 0.323, 0.9231, 0.323, 0.9205, 0.3308, 0.9147, 0.323, 0.9144, 0.3014, 0.9248, 0.3015, 0.9231, 0.323, 0.3545, 0.9731, 0.3476, 0.9739, 0.3427, 0.969, 0.3427, 0.9612, 0.3476, 0.955, 0.3545, 0.9542, 0.3594, 0.9592, 0.3594, 0.967, 0.9387, 0.1239, 0.9312, 0.1257, 0.9309, 0.1153, 0.9384, 0.1136, 0.02031, 0.9704, 0.01947, 0.9631, 0.03179, 0.9631, 0.03263, 0.9704, 0.8605, 0.8879, 0.8531, 0.888, 0.853, 0.8752, 0.8605, 0.8751, 0.9146, 0.2918, 0.9073, 0.2919, 0.9073, 0.2791, 0.9146, 0.2791, 0.9221, 0.2919, 0.9146, 0.2918, 0.9146, 0.2791, 0.9221, 0.2791, 0.01956, 0.9778, 0.02031, 0.9704, 0.03263, 0.9704, 0.03188, 0.9778, 0.9312, 0.1257, 0.924, 0.1239, 0.9236, 0.1136, 0.9309, 0.1153, 0.9125, 0.8958, 0.9125, 0.8861, 0.9199, 0.8861, 0.9227, 0.8958, 0.9673, 0.3698, 0.9749, 0.3726, 0.9723, 0.38, 0.9638, 0.38, 0.9638, 0.38, 0.9723, 0.38, 0.9749, 0.3874, 0.9673, 0.3902, 0.9043, 0.3922, 0.9072, 0.3825, 0.9146, 0.3826, 0.9146, 0.3922, 0.9146, 0.3922, 0.9146, 0.3826, 0.922, 0.3825, 0.9248, 0.3922, 0.2999, 0.9433, 0.2915, 0.9404, 0.2938, 0.933, 0.3031, 0.9331, 0.9146, 0.3826, 0.9072, 0.3825, 0.9072, 0.3698, 0.9146, 0.3698, 0.3031, 0.9331, 0.2938, 0.933, 0.2915, 0.9256, 0.2999, 0.9228, 0.9022, 0.8958, 0.9051, 0.8861, 0.9125, 0.8861, 0.9125, 0.8958, 0.9644, 0.7829, 0.9618, 0.786, 0.9562, 0.7869, 0.9508, 0.785, 0.9488, 0.7816, 0.9514, 0.7785, 0.957, 0.7776, 0.9624, 0.7794, 0.9072, 0.925, 0.9045, 0.9173, 0.9127, 0.9173, 0.9127, 0.925, 0.9045, 0.9173, 0.9022, 0.8958, 0.9125, 0.8958, 0.9127, 0.9173, 0.957, 0.7776, 0.9577, 0.769, 0.9658, 0.7718, 0.9624, 0.7794, 0.9577, 0.769, 0.9593, 0.7501, 0.9693, 0.7535, 0.9658, 0.7718, 0.9514, 0.7785, 0.9493, 0.7704, 0.9577, 0.769, 0.957, 0.7776, 0.9493, 0.7704, 0.9488, 0.7518, 0.9593, 0.7501, 0.9577, 0.769, 0.9144, 0.4215, 0.9144, 0.4137, 0.9226, 0.4137, 0.9199, 0.4214, 0.9144, 0.4137, 0.9146, 0.3922, 0.9248, 0.3922, 0.9226, 0.4137, 0.9089, 0.4214, 0.9061, 0.4137, 0.9144, 0.4137, 0.9144, 0.4215, 0.9061, 0.4137, 0.9043, 0.3922, 0.9146, 0.3922, 0.9144, 0.4137, 0.7715, 0.9644, 0.7715, 0.9558, 0.7798, 0.9574, 0.7771, 0.9655, 0.7715, 0.9558, 0.7717, 0.9357, 0.7819, 0.9378, 0.7798, 0.9574, 0.7661, 0.9655, 0.7633, 0.9574, 0.7715, 0.9558, 0.7715, 0.9644, 0.7633, 0.9574, 0.7615, 0.9378, 0.7717, 0.9357, 0.7715, 0.9558, 0.9127, 0.925, 0.9127, 0.9173, 0.921, 0.9173, 0.9182, 0.925, 0.9127, 0.9173, 0.9125, 0.8958, 0.9227, 0.8958, 0.921, 0.9173, 0.8494, 0.2205, 0.8563, 0.2197, 0.8612, 0.2246, 0.8612, 0.2325, 0.8563, 0.2386, 0.8494, 0.2394, 0.8446, 0.2345, 0.8446, 0.2266, 0.9683, 0.601, 0.9702, 0.5936, 0.9804, 0.5936, 0.9785, 0.601, 0.8444, 0.9731, 0.8428, 0.9658, 0.854, 0.9658, 0.8555, 0.9731, 0.922, 0.3825, 0.9146, 0.3826, 0.9146, 0.3698, 0.922, 0.3698, 0.9125, 0.8861, 0.9051, 0.8861, 0.9051, 0.8734, 0.9125, 0.8734, 0.9199, 0.8861, 0.9125, 0.8861, 0.9125, 0.8734, 0.9199, 0.8734, 0.8429, 0.9805, 0.8444, 0.9731, 0.8555, 0.9731, 0.8541, 0.9805, 0.9702, 0.5936, 0.9683, 0.5862, 0.9786, 0.5862, 0.9804, 0.5936, 0.5865, 0.1987, 0.5867, 0.1891, 0.5942, 0.1891, 0.597, 0.1988, 0.9653, 0.9435, 0.9729, 0.9464, 0.9703, 0.9538, 0.9617, 0.9538, 0.9617, 0.9538, 0.9703, 0.9538, 0.9729, 0.9613, 0.9653, 0.9642, 0.01947, 0.8947, 0.02242, 0.8849, 0.02978, 0.885, 0.02967, 0.8948, 0.02967, 0.8948, 0.02978, 0.885, 0.03731, 0.8849, 0.04012, 0.8947, 0.2947, 0.8633, 0.3032, 0.866, 0.3009, 0.8734, 0.2915, 0.8735, 0.02978, 0.885, 0.02242, 0.8849, 0.02241, 0.872, 0.02977, 0.8721, 0.2915, 0.8735, 0.3009, 0.8734, 0.3032, 0.8809, 0.2947, 0.8839, 0.5764, 0.1988, 0.5793, 0.1891, 0.5867, 0.1891, 0.5865, 0.1987, 0.9418, 0.2223, 0.9399, 0.2258, 0.9345, 0.2277, 0.9288, 0.2268, 0.9262, 0.2236, 0.9282, 0.2201, 0.9336, 0.2183, 0.9392, 0.2192, 0.5815, 0.2284, 0.5787, 0.2205, 0.5868, 0.2205, 0.587, 0.2284, 0.5787, 0.2205, 0.5764, 0.1988, 0.5865, 0.1987, 0.5868, 0.2205, 0.9336, 0.2183, 0.9329, 0.2097, 0.9413, 0.211, 0.9392, 0.2192, 0.9329, 0.2097, 0.9313, 0.1906, 0.9418, 0.1923, 0.9413, 0.211, 0.9282, 0.2201, 0.9248, 0.2125, 0.9329, 0.2097, 0.9336, 0.2183, 0.9248, 0.2125, 0.9213, 0.194, 0.9313, 0.1906, 0.9329, 0.2097, 0.02966, 0.9241, 0.02954, 0.9164, 0.03795, 0.9163, 0.03527, 0.9241, 0.02954, 0.9164, 0.02967, 0.8948, 0.04012, 0.8947, 0.03795, 0.9163, 0.02417, 0.9241, 0.02133, 0.9163, 0.02954, 0.9164, 0.02966, 0.9241, 0.02133, 0.9163, 0.01947, 0.8947, 0.02967, 0.8948, 0.02954, 0.9164, 0.69, 0.9621, 0.69, 0.9534, 0.6984, 0.9551, 0.6956, 0.9633, 0.69, 0.9534, 0.6904, 0.9332, 0.7009, 0.9353, 0.6984, 0.9551, 0.6845, 0.9633, 0.6818, 0.9551, 0.69, 0.9534, 0.69, 0.9621, 0.6818, 0.9551, 0.6802, 0.9353, 0.6904, 0.9332, 0.69, 0.9534, 0.587, 0.2284, 0.5868, 0.2205, 0.5953, 0.2205, 0.5926, 0.2284, 0.5868, 0.2205, 0.5865, 0.1987, 0.597, 0.1988, 0.5953, 0.2205, 0.7937, 0.2205, 0.8007, 0.2197, 0.8056, 0.2247, 0.8056, 0.2326, 0.8007, 0.2388, 0.7937, 0.2396, 0.7888, 0.2346, 0.7888, 0.2267, 0.9804, 0.5324, 0.9786, 0.5399, 0.9683, 0.5399, 0.9701, 0.5324, 0.9039, 0.9713, 0.9022, 0.964, 0.9135, 0.964, 0.9152, 0.9713, 0.03731, 0.8849, 0.02978, 0.885, 0.02977, 0.8721, 0.0373, 0.872, 0.5867, 0.1891, 0.5793, 0.1891, 0.5793, 0.1762, 0.5867, 0.1762, 0.5942, 0.1891, 0.5867, 0.1891, 0.5867, 0.1762, 0.5942, 0.1762, 0.9026, 0.9789, 0.9039, 0.9713, 0.9152, 0.9713, 0.9139, 0.9789, 0.9786, 0.5399, 0.9805, 0.5473, 0.9702, 0.5473, 0.9683, 0.5399, 0.6285, 0.6057, 0.6285, 0.6178, 0.5921, 0.6329, 0.5921, 0.5906, 0.6285, 0.6178, 0.6371, 0.6264, 0.622, 0.6628, 0.5921, 0.6329, 0.6371, 0.6264, 0.6492, 0.6264, 0.6643, 0.6628, 0.622, 0.6628, 0.6492, 0.6264, 0.6578, 0.6178, 0.6942, 0.6329, 0.6643, 0.6628, 0.6578, 0.6178, 0.6578, 0.6057, 0.6942, 0.5906, 0.6942, 0.6329, 0.6578, 0.6057, 0.6492, 0.5971, 0.6643, 0.5607, 0.6942, 0.5906, 0.6492, 0.5971, 0.6371, 0.5971, 0.622, 0.5607, 0.6643, 0.5607, 0.6371, 0.5971, 0.6285, 0.6057, 0.5921, 0.5906, 0.622, 0.5607, 0.1897, 0.9741, 0.1776, 0.9741, 0.1798, 0.9611, 0.1875, 0.9611, 0.4433, 0.9138, 0.4312, 0.9135, 0.4337, 0.9003, 0.4414, 0.9005, 0.3513, 0.9153, 0.3427, 0.9127, 0.3481, 0.8997, 0.3536, 0.9013, 0.3719, 0.9127, 0.3635, 0.9153, 0.3612, 0.9013, 0.3666, 0.8997, 0.4312, 0.9135, 0.4227, 0.9129, 0.4284, 0.8999, 0.4337, 0.9003, 0.4519, 0.9135, 0.4433, 0.9138, 0.4414, 0.9005, 0.4469, 0.9003, 0.9737, 0.9037, 0.9617, 0.9046, 0.9629, 0.8914, 0.9706, 0.8908, 0.3635, 0.9153, 0.3513, 0.9153, 0.3536, 0.9013, 0.3612, 0.9013, 0.1875, 0.9611, 0.1798, 0.9611, 0.1798, 0.944, 0.1875, 0.944, 0.4414, 0.9005, 0.4337, 0.9003, 0.4341, 0.8833, 0.4418, 0.8834, 0.976, 0.8904, 0.9706, 0.8908, 0.9693, 0.8738, 0.9747, 0.8734, 0.1798, 0.9611, 0.1744, 0.9611, 0.1744, 0.944, 0.1798, 0.944, 0.193, 0.9611, 0.1875, 0.9611, 0.1875, 0.944, 0.193, 0.944, 0.4469, 0.9003, 0.4414, 0.9005, 0.4418, 0.8834, 0.4473, 0.8833, 0.9706, 0.8908, 0.9629, 0.8914, 0.9617, 0.8744, 0.9693, 0.8738, 0.3612, 0.9013, 0.3536, 0.9013, 0.3536, 0.885, 0.3613, 0.885, 0.6579, 0.1329, 0.6127, 0.1329, 0.6157, 0.1254, 0.6547, 0.1254, 0.5882, 0.09785, 0.5882, 0.05889, 0.6157, 0.07029, 0.6157, 0.08643, 0.6127, 0.02379, 0.6579, 0.02379, 0.6547, 0.03134, 0.6157, 0.03134, 0.6898, 0.101, 0.6579, 0.1329, 0.6547, 0.1254, 0.6823, 0.09785, 0.6127, 0.1329, 0.5807, 0.101, 0.5882, 0.09785, 0.6157, 0.1254, 0.6579, 0.02379, 0.6898, 0.05576, 0.6823, 0.05889, 0.6547, 0.03134, 0.5807, 0.101, 0.5807, 0.05576, 0.5882, 0.05889, 0.5882, 0.09785, 0.5807, 0.05576, 0.6127, 0.02379, 0.6157, 0.03134, 0.5882, 0.05889, 0.6898, 0.05576, 0.6898, 0.101, 0.6823, 0.09785, 0.6823, 0.05889, 0.6433, 0.05888, 0.6547, 0.07029, 0.6547, 0.08643, 0.6433, 0.09785, 0.6271, 0.09785, 0.6157, 0.08643, 0.6157, 0.07029, 0.6271, 0.05888, 0.6547, 0.1254, 0.6157, 0.1254, 0.6271, 0.09785, 0.6433, 0.09785, 0.6823, 0.05889, 0.6823, 0.09785, 0.6547, 0.08643, 0.6547, 0.07029, 0.6547, 0.03134, 0.6823, 0.05889, 0.6547, 0.07029, 0.6433, 0.05888, 0.5882, 0.05889, 0.6157, 0.03134, 0.6271, 0.05888, 0.6157, 0.07029, 0.6157, 0.1254, 0.5882, 0.09785, 0.6157, 0.08643, 0.6271, 0.09785, 0.6823, 0.09785, 0.6547, 0.1254, 0.6433, 0.09785, 0.6547, 0.08643, 0.6157, 0.03134, 0.6547, 0.03134, 0.6433, 0.05888, 0.6271, 0.05888])
me_cylinder.materials.append(mat_material_002)
me_cylinder.materials.append(mat_material_003)
me_cylinder.update()
me_cylinder_001 = bpy.data.meshes.new('Cylinder.001')
me_cylinder_001.from_pydata([(0.04782, 0.1154, 1.879), (-0.04782, 0.1154, 1.879), (0.1154, 0.04782, 1.879), (0.1154, -0.04782, 1.879), (0.04782, -0.1154, 1.879), (-0.04782, -0.1154, 1.879), (-0.1154, -0.04782, 1.879), (-0.1154, 0.04782, 1.879), (0.02035, 0.04913, 2.006), (-0.02035, 0.04913, 2.006), (0.04913, 0.02035, 2.006), (0.04913, -0.02035, 2.006), (0.02035, -0.04913, 2.006), (-0.02035, -0.04913, 2.006), (-0.04913, -0.02035, 2.006), (-0.04913, 0.02035, 2.006), (0.2617, 1.592, 1.844), (-0.2617, 1.592, 1.844), (1.592, -0.2617, 1.844), (1.592, 0.2617, 1.844), (-0.2617, -1.592, 1.844), (0.2617, -1.592, 1.844), (-1.592, 0.2617, 1.844), (-1.592, -0.2617, 1.844), (0.2617, 1.592, 2.003), (-0.2617, 1.592, 2.003), (1.592, -0.2617, 2.003), (1.592, 0.2617, 2.003), (-0.2617, -1.592, 2.003), (0.2617, -1.592, 2.003), (-1.592, 0.2617, 2.003), (-1.592, -0.2617, 2.003), (0.2617, 1.646, 1.844), (-0.2617, 1.646, 1.844), (1.646, -0.2617, 1.844), (1.646, 0.2617, 1.844), (-0.2617, -1.646, 1.844), (0.2617, -1.646, 1.844), (-1.646, 0.2617, 1.844), (-1.646, -0.2617, 1.844), (0.2617, 1.646, 2.003), (-0.2617, 1.646, 2.003), (1.646, -0.2617, 2.003), (1.646, 0.2617, 2.003), (-0.2617, -1.646, 2.003), (0.2617, -1.646, 2.003), (-1.646, 0.2617, 2.003), (-1.646, -0.2617, 2.003), (0.08788, 0.0364, 1.798), (-0.0364, 0.08788, 1.798), (-0.08788, 0.0364, 1.798), (-0.0364, -0.08788, 1.798), (0.08788, -0.0364, 1.798), (0.0364, 0.08788, 1.798), (-0.08788, -0.0364, 1.798), (0.0364, -0.08788, 1.798), (-0.1547, -0.8537, 1.862), (-0.149, -0.8399, 1.985), (0.1547, -0.8537, 1.862), (0.149, -0.8399, 1.985), (-0.149, 0.8399, 1.985), (-0.1547, 0.8537, 1.862), (0.1547, 0.8537, 1.862), (0.149, 0.8399, 1.985), (-0.8537, -0.1547, 1.862), (-0.8537, 0.1547, 1.862), (-0.8399, 0.149, 1.985), (-0.8399, -0.149, 1.985), (0.8537, 0.1547, 1.862), (0.8537, -0.1547, 1.862), (0.8399, -0.149, 1.985), (0.8399, 0.149, 1.985), (0.0364, 0.08788, 1.968), (-0.0364, 0.08788, 1.968), (0.08788, 0.0364, 1.968), (0.08788, -0.0364, 1.968), (0.0364, -0.08788, 1.968), (-0.0364, -0.08788, 1.968), (-0.08788, -0.0364, 1.968), (-0.08788, 0.0364, 1.968)], [], [(52, 48, 2, 3), (68, 71, 27, 19), (53, 49, 1, 0), (49, 50, 7, 1), (54, 51, 5, 6), (55, 52, 3, 4), (48, 53, 0, 2), (50, 54, 6, 7), (51, 55, 4, 5), (8, 9, 15, 14, 13, 12, 11, 10), (71, 70, 26, 27), (57, 56, 20, 28), (1, 7, 79, 73), (6, 5, 77, 78), (4, 3, 75, 76), (2, 0, 72, 74), (69, 68, 19, 18), (16, 17, 33, 32), (31, 30, 46, 47), (30, 22, 38, 46), (29, 28, 44, 45), (56, 58, 21, 20), (70, 69, 18, 26), (59, 57, 28, 29), (61, 60, 25, 17), (65, 64, 23, 22), (63, 62, 16, 24), (67, 66, 30, 31), (62, 61, 17, 16), (66, 65, 22, 30), (60, 63, 24, 25), (64, 67, 31, 23), (58, 59, 29, 21), (36, 37, 45, 44), (34, 35, 43, 42), (32, 33, 41, 40), (38, 39, 47, 46), (23, 31, 47, 39), (21, 29, 45, 37), (18, 19, 35, 34), (28, 20, 36, 44), (20, 21, 37, 36), (19, 27, 43, 35), (22, 23, 39, 38), (26, 18, 34, 42), (25, 24, 40, 41), (17, 25, 41, 33), (27, 26, 42, 43), (24, 16, 32, 40), (4, 76, 59, 58), (76, 77, 57, 59), (5, 4, 58, 56), (77, 5, 56, 57), (73, 72, 63, 60), (0, 1, 61, 62), (72, 0, 62, 63), (1, 73, 60, 61), (6, 78, 67, 64), (79, 7, 65, 66), (78, 79, 66, 67), (7, 6, 64, 65), (75, 3, 69, 70), (3, 2, 68, 69), (74, 75, 70, 71), (2, 74, 71, 68), (9, 8, 72, 73), (8, 10, 74, 72), (10, 11, 75, 74), (11, 12, 76, 75), (12, 13, 77, 76), (13, 14, 78, 77), (14, 15, 79, 78), (15, 9, 73, 79)])
_uv = me_cylinder_001.uv_layers.new(name='UVMap')
_uv.uv.foreach_set('vector', [0.2536, 0.5205, 0.2534, 0.5128, 0.262, 0.5114, 0.2622, 0.5215, 0.636, 0.8136, 0.623, 0.815, 0.6208, 0.7358, 0.6376, 0.7358, 0.8477, 0.4569, 0.8476, 0.4492, 0.8561, 0.4478, 0.8564, 0.4579, 0.8476, 0.4492, 0.8473, 0.4438, 0.8558, 0.4407, 0.8561, 0.4478, 0.8558, 0.7025, 0.8555, 0.6971, 0.864, 0.694, 0.8644, 0.7011, 0.564, 0.9002, 0.5638, 0.8948, 0.5722, 0.8917, 0.5726, 0.8988, 0.2534, 0.5128, 0.2531, 0.5074, 0.2616, 0.5043, 0.262, 0.5114, 0.856, 0.7102, 0.8558, 0.7025, 0.8644, 0.7011, 0.8646, 0.7111, 0.5642, 0.9079, 0.564, 0.9002, 0.5726, 0.8988, 0.5729, 0.9088, 0.1595, 0.1668, 0.1564, 0.1638, 0.1564, 0.1595, 0.1595, 0.1564, 0.1638, 0.1564, 0.1668, 0.1595, 0.1668, 0.1638, 0.1638, 0.1668, 0.2131, 0.2353, 0.2353, 0.2131, 0.2998, 0.2608, 0.2608, 0.2998, 0.8735, 0.6173, 0.8605, 0.6162, 0.8569, 0.5385, 0.8737, 0.5381, 0.8561, 0.4478, 0.8558, 0.4407, 0.8651, 0.4433, 0.8654, 0.4487, 0.8644, 0.7011, 0.864, 0.694, 0.8734, 0.6966, 0.8737, 0.702, 0.5726, 0.8988, 0.5722, 0.8917, 0.5816, 0.8943, 0.5819, 0.8997, 0.262, 0.5114, 0.2616, 0.5043, 0.271, 0.507, 0.2713, 0.5124, 0.7444, 0.09727, 0.777, 0.09727, 0.7882, 0.1751, 0.7331, 0.1751, 0.8272, 0.1751, 0.8823, 0.1751, 0.8823, 0.1808, 0.8272, 0.1808, 0.06249, 0.02349, 0.02349, 0.06249, 0.01947, 0.05847, 0.05847, 0.01947, 0.8654, 0.2848, 0.8486, 0.2852, 0.8485, 0.2795, 0.8653, 0.2791, 0.2998, 0.06249, 0.2608, 0.02349, 0.2648, 0.01947, 0.3038, 0.05847, 0.7971, 0.3626, 0.7645, 0.3626, 0.7532, 0.2848, 0.8083, 0.2848, 0.5818, 0.815, 0.5687, 0.8139, 0.5651, 0.7362, 0.5819, 0.7358, 0.2353, 0.1101, 0.2131, 0.08793, 0.2608, 0.02349, 0.2998, 0.06249, 0.6917, 0.8136, 0.6787, 0.815, 0.6765, 0.7358, 0.6933, 0.7358, 0.8053, 0.6159, 0.7727, 0.6159, 0.7615, 0.5381, 0.8166, 0.5381, 0.2711, 0.4277, 0.2581, 0.4266, 0.2545, 0.3488, 0.2713, 0.3484, 0.1101, 0.08793, 0.08793, 0.1101, 0.02349, 0.06249, 0.06249, 0.02349, 0.8384, 0.09727, 0.8711, 0.09727, 0.8823, 0.1751, 0.8272, 0.1751, 0.8653, 0.364, 0.8522, 0.3629, 0.8486, 0.2852, 0.8654, 0.2848, 0.08793, 0.2131, 0.1101, 0.2353, 0.06249, 0.2998, 0.02349, 0.2608, 0.7766, 0.8161, 0.7636, 0.8175, 0.7615, 0.7383, 0.7782, 0.7383, 0.1914, 0.8244, 0.1783, 0.8258, 0.1762, 0.7466, 0.193, 0.7466, 0.9294, 0.5324, 0.9294, 0.5875, 0.9126, 0.5875, 0.9126, 0.5324, 0.9294, 0.6265, 0.9294, 0.6816, 0.9126, 0.6816, 0.9126, 0.6265, 0.938, 0.01947, 0.938, 0.07462, 0.9213, 0.07462, 0.9213, 0.01947, 0.1161, 0.8785, 0.1161, 0.9336, 0.0993, 0.9336, 0.0993, 0.8785, 0.7782, 0.7383, 0.7615, 0.7383, 0.7615, 0.7326, 0.7782, 0.7326, 0.193, 0.7466, 0.1762, 0.7466, 0.1762, 0.7409, 0.193, 0.7409, 0.7331, 0.1751, 0.7882, 0.1751, 0.7882, 0.1808, 0.7331, 0.1808, 0.8737, 0.5381, 0.8569, 0.5385, 0.8568, 0.5328, 0.8735, 0.5324, 0.8083, 0.2848, 0.7532, 0.2848, 0.7532, 0.2791, 0.8083, 0.2791, 0.6376, 0.7358, 0.6208, 0.7358, 0.6208, 0.7301, 0.6376, 0.7301, 0.8166, 0.5381, 0.7615, 0.5381, 0.7615, 0.5324, 0.8166, 0.5324, 0.5819, 0.7358, 0.5651, 0.7362, 0.565, 0.7305, 0.5817, 0.7301, 0.02349, 0.2608, 0.06249, 0.2998, 0.05847, 0.3038, 0.01947, 0.2648, 0.6933, 0.7358, 0.6765, 0.7358, 0.6765, 0.7301, 0.6933, 0.7301, 0.2608, 0.2998, 0.2998, 0.2608, 0.3038, 0.2648, 0.2648, 0.3038, 0.2713, 0.3484, 0.2545, 0.3488, 0.2543, 0.3431, 0.2711, 0.3427, 0.1898, 0.9022, 0.1805, 0.9051, 0.1783, 0.8258, 0.1914, 0.8244, 0.1709, 0.1578, 0.1655, 0.1524, 0.2131, 0.08793, 0.2353, 0.1101, 0.7858, 0.4404, 0.7757, 0.4404, 0.7645, 0.3626, 0.7971, 0.3626, 0.8734, 0.6966, 0.864, 0.694, 0.8605, 0.6162, 0.8735, 0.6173, 0.1524, 0.1655, 0.1578, 0.1709, 0.1101, 0.2353, 0.08793, 0.2131, 0.8497, 0.01947, 0.8598, 0.01947, 0.8711, 0.09727, 0.8384, 0.09727, 0.271, 0.507, 0.2616, 0.5043, 0.2581, 0.4266, 0.2711, 0.4277, 0.6901, 0.8914, 0.6808, 0.8943, 0.6787, 0.815, 0.6917, 0.8136, 0.7751, 0.8939, 0.7658, 0.8968, 0.7636, 0.8175, 0.7766, 0.8161, 0.8651, 0.4433, 0.8558, 0.4407, 0.8522, 0.3629, 0.8653, 0.364, 0.1578, 0.1524, 0.1524, 0.1578, 0.08793, 0.1101, 0.1101, 0.08793, 0.7941, 0.6937, 0.784, 0.6937, 0.7727, 0.6159, 0.8053, 0.6159, 0.5816, 0.8943, 0.5722, 0.8917, 0.5687, 0.8139, 0.5818, 0.815, 0.7556, 0.01947, 0.7657, 0.01947, 0.777, 0.09727, 0.7444, 0.09727, 0.1655, 0.1709, 0.1709, 0.1655, 0.2353, 0.2131, 0.2131, 0.2353, 0.6344, 0.8914, 0.6251, 0.8943, 0.623, 0.815, 0.636, 0.8136, 0.1564, 0.1638, 0.1595, 0.1668, 0.1578, 0.1709, 0.1524, 0.1655, 0.1595, 0.1668, 0.1638, 0.1668, 0.1655, 0.1709, 0.1578, 0.1709, 0.1638, 0.1668, 0.1668, 0.1638, 0.1709, 0.1655, 0.1655, 0.1709, 0.1668, 0.1638, 0.1668, 0.1595, 0.1709, 0.1578, 0.1709, 0.1655, 0.1668, 0.1595, 0.1638, 0.1564, 0.1655, 0.1524, 0.1709, 0.1578, 0.1638, 0.1564, 0.1595, 0.1564, 0.1578, 0.1524, 0.1655, 0.1524, 0.1595, 0.1564, 0.1564, 0.1595, 0.1524, 0.1578, 0.1578, 0.1524, 0.1564, 0.1595, 0.1564, 0.1638, 0.1524, 0.1655, 0.1524, 0.1578])
me_cylinder_001.materials.append(mat_material_002)
me_cylinder_001.update()
arm_armature = bpy.data.armatures.new('Armature')  # bones are not reproduced

# ---- objects
ob_light_noimp = bpy.data.objects.new('Light-noimp', light_light)
ob_camera_noimp = bpy.data.objects.new('Camera-noimp', cam_camera)
ob_body = bpy.data.objects.new('Body', me_cylinder)
ob_wings = bpy.data.objects.new('Wings', me_cylinder_001)
ob_armature = bpy.data.objects.new('Armature', arm_armature)

# ---- transforms, parenting, visibility, modifiers, constraints
ob_light_noimp.location = (4.076, 1.005, 5.904)
ob_light_noimp.rotation_euler = (0.6503, 0.05522, 1.866)
ob_light_noimp.lock_rotations_4d = False
ob_light_noimp.empty_display_type = 'ARROWS'
ob_light_noimp.color = (0.0, 0.0, 0.0, 0.0)
ob_light_noimp.lineart.crease_threshold = 0.0
ob_camera_noimp.location = (7.359, -6.926, 4.958)
ob_camera_noimp.rotation_euler = (1.109, 0.0, 0.8149)
ob_camera_noimp.lock_rotations_4d = False
ob_camera_noimp.empty_display_type = 'ARROWS'
ob_camera_noimp.color = (0.0, 0.0, 0.0, 0.0)
ob_camera_noimp.display_type = 'WIRE'
ob_camera_noimp.lineart.crease_threshold = 0.0
ob_body.parent = ob_armature
ob_body.matrix_parent_inverse = Matrix(((2.263, -0.0, 0.0, -0.0), (-0.0, 0.0, 2.263, -1.0), (0.0, -2.263, 0.0, -0.0), (0.0, 0.0, -0.0, 1.0)))
ob_body.location = (0.0, 0.0, 0.0)
ob_body.scale = (0.3141, 0.3141, 0.3141)
ob_wings.parent = ob_armature
ob_wings.matrix_parent_inverse = Matrix(((2.263, -0.0, 0.0, -0.0), (-0.0, 0.0, 2.263, -1.0), (0.0, -2.263, 0.0, -0.0), (0.0, 0.0, -0.0, 1.0)))
ob_wings.location = (0.0, 0.0, 0.0)
ob_wings.scale = (0.3141, 0.3141, 0.3141)
ob_armature.location = (0.0, 0.0, 0.0)
ob_armature.scale = (0.4418, 0.4418, 0.4418)

# ---- collection membership
col_collection.objects.link(ob_light_noimp)
col_collection.objects.link(ob_camera_noimp)
col_collection.objects.link(ob_body)
col_collection.objects.link(ob_wings)
col_collection.objects.link(ob_armature)

# ---- scene / render settings (as saved in the file)
scene.camera = ob_camera_noimp
scene.frame_start = 1; scene.frame_end = 250; scene.frame_set(1)
scene.render.engine = 'BLENDER_EEVEE_NEXT'
bpy.context.view_layer.update()
